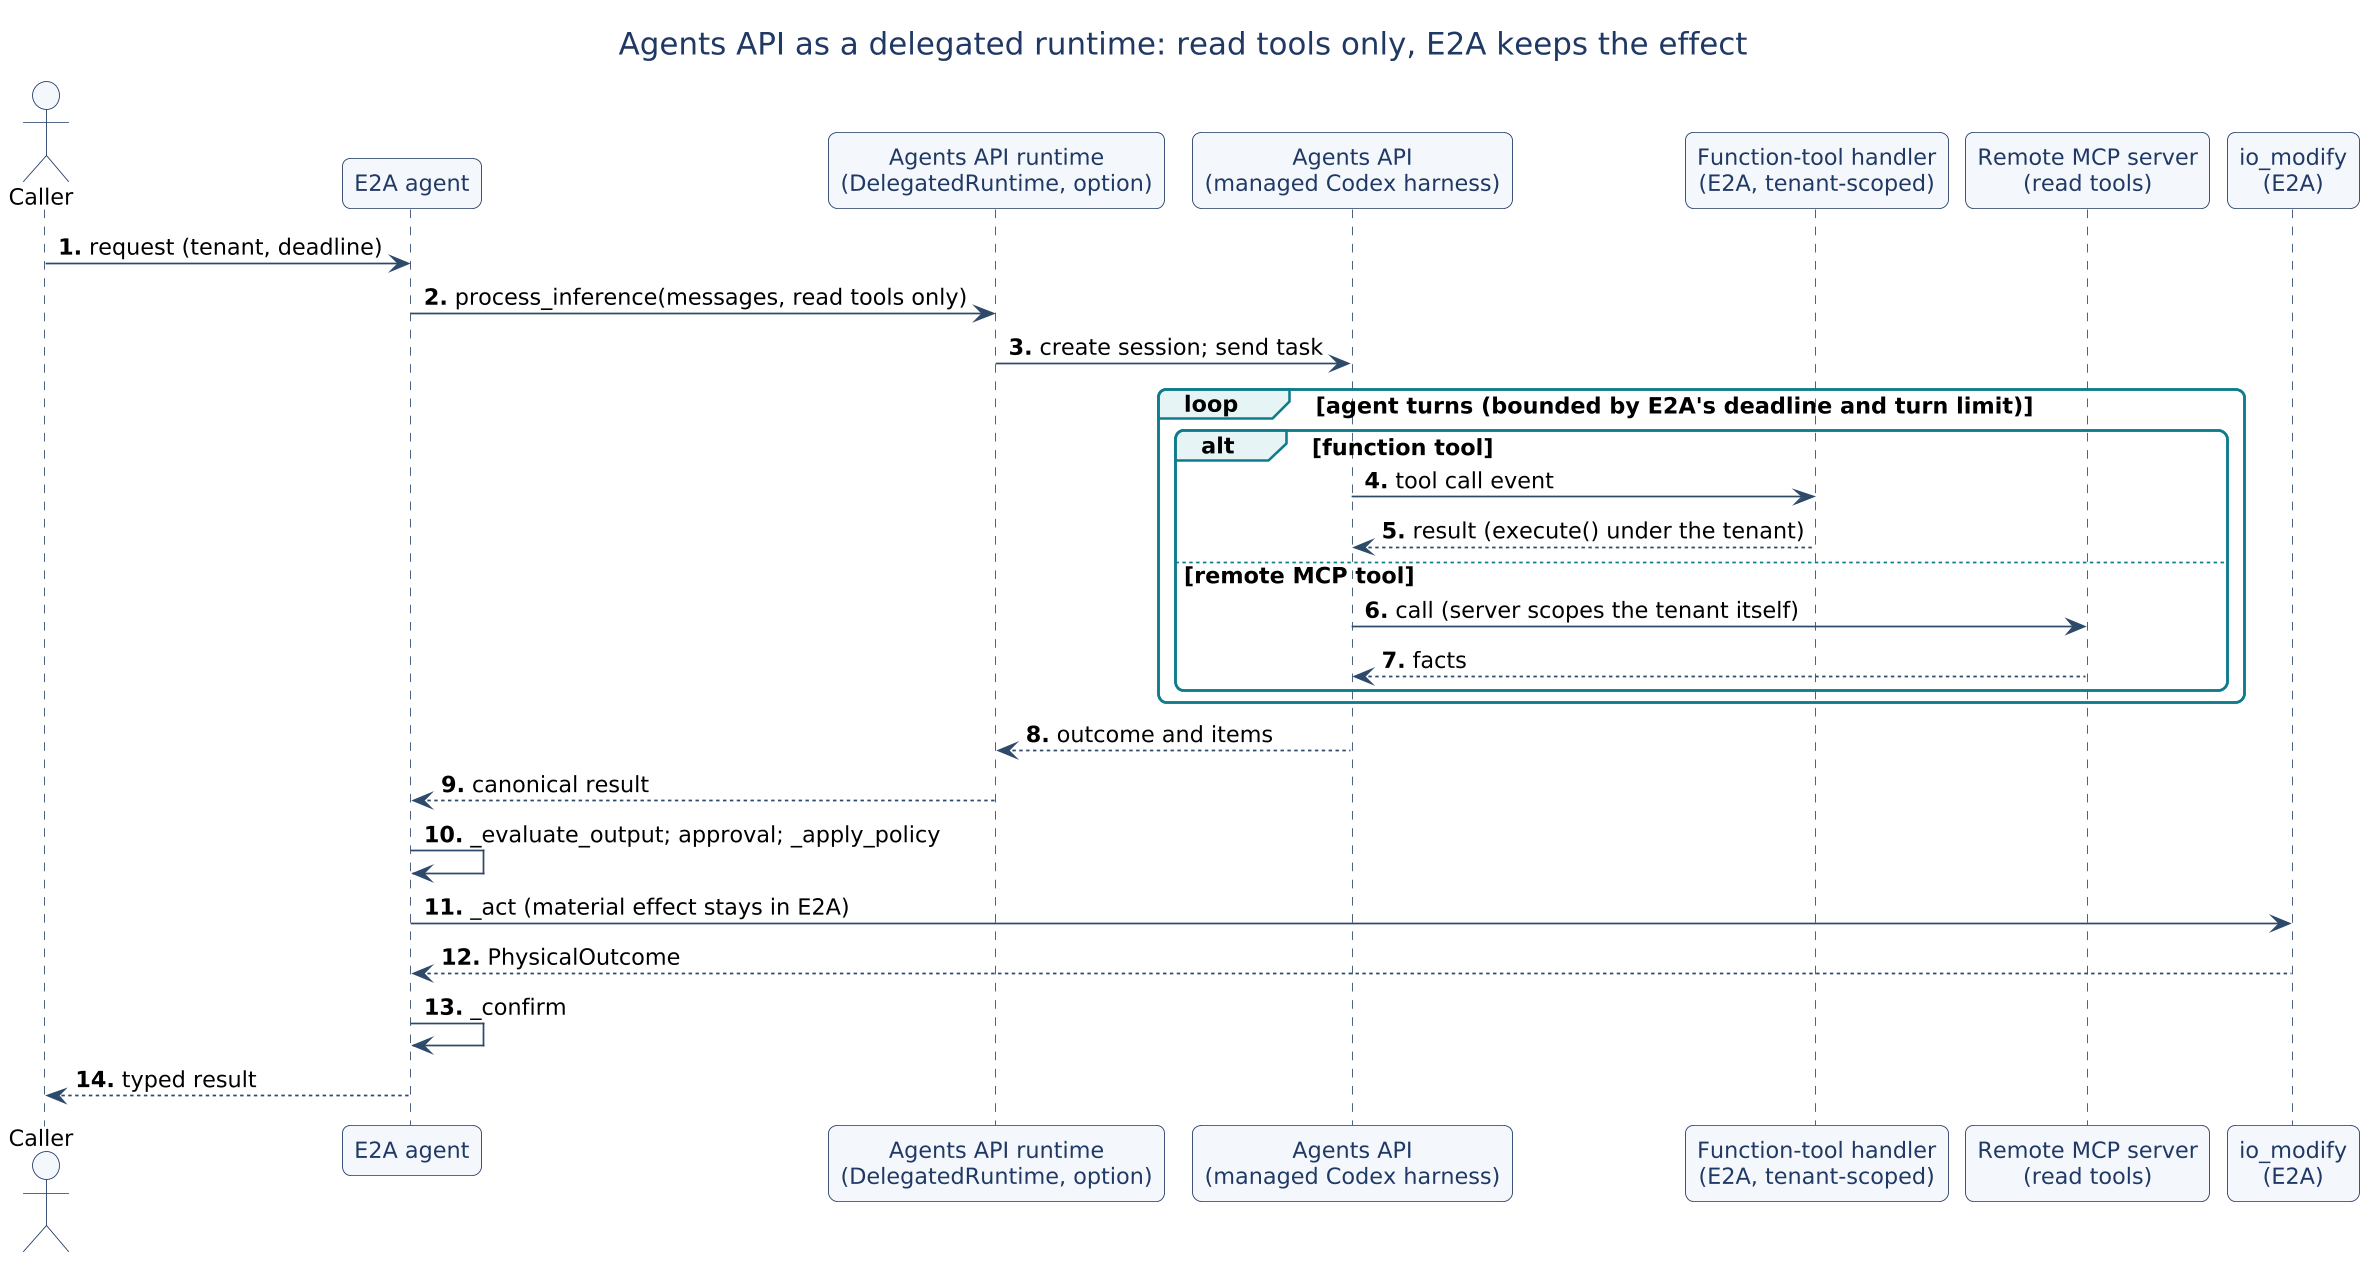

The diagram above was rendered by PlantUML. Its source (embedded in the PNG):
@startuml
!include ../../common/style.puml
title Agents API as a delegated runtime: read tools only, E2A keeps the effect
autonumber "<b>0."
actor Caller as U
participant "E2A agent" as A
participant "Agents API runtime\n(DelegatedRuntime, option)" as R
participant "Agents API\n(managed Codex harness)" as M
participant "Function-tool handler\n(E2A, tenant-scoped)" as H
participant "Remote MCP server\n(read tools)" as S
participant "io_modify\n(E2A)" as T
U -> A : request (tenant, deadline)
A -> R : process_inference(messages, read tools only)
R -> M : create session; send task
loop agent turns (bounded by E2A's deadline and turn limit)
  alt function tool
    M -> H : tool call event
    H --> M : result (execute() under the tenant)
  else remote MCP tool
    M -> S : call (server scopes the tenant itself)
    S --> M : facts
  end
end
M --> R : outcome and items
R --> A : canonical result
A -> A : _evaluate_output; approval; _apply_policy
A -> T : _act (material effect stays in E2A)
T --> A : PhysicalOutcome
A -> A : _confirm
A --> U : typed result
@enduml